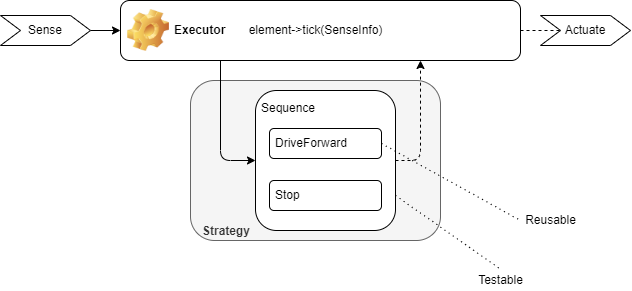

The diagram above was exported from draw.io. Its source (the exported page's mxGraphModel, read from the mxfile embedded in the PNG):
<mxGraphModel dx="654" dy="383" grid="1" gridSize="10" guides="1" tooltips="1" connect="1" arrows="1" fold="1" page="1" pageScale="1" pageWidth="850" pageHeight="1100" math="0" shadow="0">
  <root>
    <mxCell id="0" />
    <mxCell id="1" parent="0" />
    <mxCell id="52" value="Strategy" style="rounded=1;whiteSpace=wrap;html=1;align=left;verticalAlign=bottom;fillColor=#f5f5f5;fontColor=#333333;strokeColor=#666666;spacingTop=11;spacingLeft=10;fontStyle=1" parent="1" vertex="1">
      <mxGeometry x="290" y="310" width="250" height="160" as="geometry" />
    </mxCell>
    <mxCell id="46" style="edgeStyle=none;html=1;exitX=1;exitY=0.5;exitDx=0;exitDy=0;entryX=0;entryY=0.5;entryDx=0;entryDy=0;" parent="1" source="4" target="7" edge="1">
      <mxGeometry relative="1" as="geometry" />
    </mxCell>
    <mxCell id="4" value="Sense" style="shape=step;perimeter=stepPerimeter;whiteSpace=wrap;html=1;fixedSize=1;" parent="1" vertex="1">
      <mxGeometry x="100" y="245" width="90" height="30" as="geometry" />
    </mxCell>
    <mxCell id="5" value="Actuate" style="shape=step;perimeter=stepPerimeter;whiteSpace=wrap;html=1;fixedSize=1;" parent="1" vertex="1">
      <mxGeometry x="640" y="245" width="90" height="30" as="geometry" />
    </mxCell>
    <mxCell id="47" style="edgeStyle=none;html=1;exitX=1;exitY=0.5;exitDx=0;exitDy=0;entryX=0;entryY=0.5;entryDx=0;entryDy=0;dashed=1;endArrow=none;endFill=0;" parent="1" source="7" target="5" edge="1">
      <mxGeometry relative="1" as="geometry" />
    </mxCell>
    <mxCell id="48" style="html=1;exitX=0.25;exitY=1;exitDx=0;exitDy=0;entryX=0;entryY=0.5;entryDx=0;entryDy=0;endArrow=classic;endFill=1;edgeStyle=orthogonalEdgeStyle;" parent="1" source="7" target="45" edge="1">
      <mxGeometry relative="1" as="geometry" />
    </mxCell>
    <mxCell id="7" value="Executor" style="label;whiteSpace=wrap;html=1;image=img/clipart/Gear_128x128.png" parent="1" vertex="1">
      <mxGeometry x="220" y="230" width="400" height="60" as="geometry" />
    </mxCell>
    <mxCell id="49" value="" style="group" parent="1" vertex="1" connectable="0">
      <mxGeometry x="355" y="320" width="140" height="140" as="geometry" />
    </mxCell>
    <mxCell id="45" value="Sequence" style="rounded=1;whiteSpace=wrap;html=1;align=left;spacingLeft=4;verticalAlign=top;spacingTop=4;" parent="49" vertex="1">
      <mxGeometry width="140" height="140" as="geometry" />
    </mxCell>
    <mxCell id="9" value="DriveForward" style="rounded=1;whiteSpace=wrap;html=1;align=left;spacingLeft=4;" parent="49" vertex="1">
      <mxGeometry x="14" y="38" width="112" height="30" as="geometry" />
    </mxCell>
    <mxCell id="44" value="Stop" style="rounded=1;whiteSpace=wrap;html=1;align=left;spacingLeft=4;" parent="49" vertex="1">
      <mxGeometry x="14" y="90" width="112" height="30" as="geometry" />
    </mxCell>
    <mxCell id="50" style="edgeStyle=orthogonalEdgeStyle;html=1;exitX=1;exitY=0.5;exitDx=0;exitDy=0;entryX=0.75;entryY=1;entryDx=0;entryDy=0;endArrow=classic;endFill=1;dashed=1;" parent="1" source="45" target="7" edge="1">
      <mxGeometry relative="1" as="geometry">
        <Array as="points">
          <mxPoint x="520" y="390" />
        </Array>
      </mxGeometry>
    </mxCell>
    <mxCell id="51" value="element-&amp;gt;tick(SenseInfo)&lt;br&gt;" style="text;html=1;align=center;verticalAlign=middle;resizable=0;points=[];autosize=1;strokeColor=none;fillColor=none;" parent="1" vertex="1">
      <mxGeometry x="340" y="250" width="150" height="20" as="geometry" />
    </mxCell>
    <mxCell id="54" style="edgeStyle=none;html=1;exitX=1;exitY=0.75;exitDx=0;exitDy=0;strokeColor=default;endArrow=none;endFill=0;dashed=1;strokeWidth=1;entryX=0.489;entryY=-0.089;entryDx=0;entryDy=0;entryPerimeter=0;dashPattern=1 4;" parent="1" source="45" target="56" edge="1">
      <mxGeometry relative="1" as="geometry">
        <mxPoint x="690" y="520" as="targetPoint" />
        <Array as="points" />
      </mxGeometry>
    </mxCell>
    <mxCell id="56" value="Testable" style="text;html=1;align=center;verticalAlign=middle;resizable=0;points=[];autosize=1;strokeColor=none;fillColor=none;" parent="1" vertex="1">
      <mxGeometry x="570" y="500" width="60" height="20" as="geometry" />
    </mxCell>
    <mxCell id="57" style="edgeStyle=none;html=1;exitX=1;exitY=0.5;exitDx=0;exitDy=0;strokeColor=default;endArrow=none;endFill=0;dashed=1;strokeWidth=1;dashPattern=1 4;" edge="1" parent="1" source="9">
      <mxGeometry relative="1" as="geometry">
        <mxPoint x="620" y="450" as="targetPoint" />
        <Array as="points" />
        <mxPoint x="505" y="434.9999999999999" as="sourcePoint" />
      </mxGeometry>
    </mxCell>
    <mxCell id="58" value="Reusable" style="text;html=1;align=center;verticalAlign=middle;resizable=0;points=[];autosize=1;strokeColor=none;fillColor=none;" vertex="1" parent="1">
      <mxGeometry x="615" y="440" width="70" height="20" as="geometry" />
    </mxCell>
  </root>
</mxGraphModel>